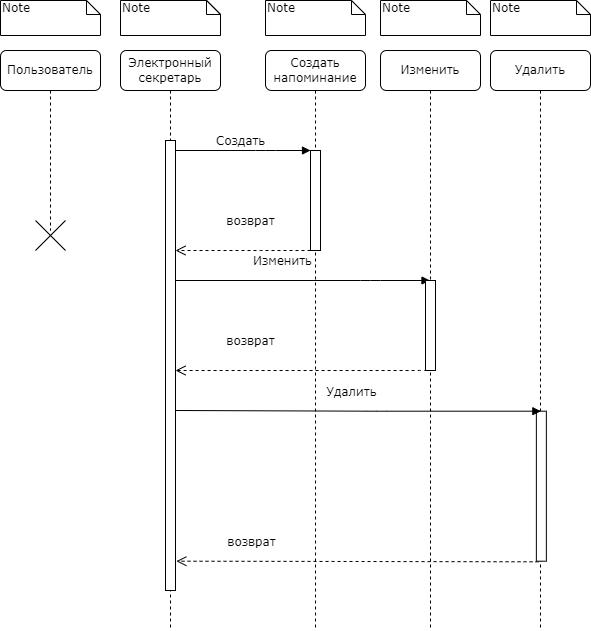

The diagram above was exported from draw.io. Its source (the exported page's mxGraphModel, read from the mxfile embedded in the PNG):
<mxGraphModel dx="1102" dy="865" grid="1" gridSize="10" guides="1" tooltips="1" connect="1" arrows="1" fold="1" page="1" pageScale="1" pageWidth="1100" pageHeight="850" background="none" math="0" shadow="0">
  <root>
    <mxCell id="0" />
    <mxCell id="1" parent="0" />
    <mxCell id="4tKWizXJGFqMmsmwkK32-10" value="" style="html=1;points=[];perimeter=orthogonalPerimeter;rounded=0;shadow=0;comic=0;labelBackgroundColor=none;strokeWidth=1;fontFamily=Verdana;fontSize=12;align=center;" parent="1" vertex="1">
      <mxGeometry x="315" y="200" width="10" height="450" as="geometry" />
    </mxCell>
    <mxCell id="7baba1c4bc27f4b0-2" value="Создать напоминание" style="shape=umlLifeline;perimeter=lifelinePerimeter;whiteSpace=wrap;html=1;container=1;collapsible=0;recursiveResize=0;outlineConnect=0;rounded=1;shadow=0;comic=0;labelBackgroundColor=none;strokeWidth=1;fontFamily=Verdana;fontSize=12;align=center;" parent="1" vertex="1">
      <mxGeometry x="415" y="110" width="100" height="580" as="geometry" />
    </mxCell>
    <mxCell id="7baba1c4bc27f4b0-10" value="" style="html=1;points=[];perimeter=orthogonalPerimeter;rounded=0;shadow=0;comic=0;labelBackgroundColor=none;strokeWidth=1;fontFamily=Verdana;fontSize=12;align=center;" parent="7baba1c4bc27f4b0-2" vertex="1">
      <mxGeometry x="45" y="100" width="10" height="100" as="geometry" />
    </mxCell>
    <mxCell id="7baba1c4bc27f4b0-23" value="Изменить" style="html=1;verticalAlign=bottom;endArrow=block;labelBackgroundColor=none;fontFamily=Verdana;fontSize=12;" parent="1" source="4tKWizXJGFqMmsmwkK32-7" target="4tKWizXJGFqMmsmwkK32-16" edge="1">
      <mxGeometry x="-0.1401" y="10" relative="1" as="geometry">
        <mxPoint x="330" y="470" as="sourcePoint" />
        <mxPoint x="460" y="470" as="targetPoint" />
        <Array as="points">
          <mxPoint x="520" y="340" />
        </Array>
        <mxPoint as="offset" />
      </mxGeometry>
    </mxCell>
    <mxCell id="7baba1c4bc27f4b0-11" value="Создать" style="html=1;verticalAlign=bottom;endArrow=block;entryX=0;entryY=0;labelBackgroundColor=none;fontFamily=Verdana;fontSize=12;edgeStyle=elbowEdgeStyle;elbow=vertical;" parent="1" source="4tKWizXJGFqMmsmwkK32-7" target="7baba1c4bc27f4b0-10" edge="1">
      <mxGeometry relative="1" as="geometry">
        <mxPoint x="330" y="210" as="sourcePoint" />
      </mxGeometry>
    </mxCell>
    <mxCell id="7baba1c4bc27f4b0-41" value="Note" style="shape=note;whiteSpace=wrap;html=1;size=14;verticalAlign=top;align=left;spacingTop=-6;rounded=0;shadow=0;comic=0;labelBackgroundColor=none;strokeWidth=1;fontFamily=Verdana;fontSize=12" parent="1" vertex="1">
      <mxGeometry x="415" y="60" width="100" height="35" as="geometry" />
    </mxCell>
    <mxCell id="4tKWizXJGFqMmsmwkK32-3" value="Пользователь" style="shape=umlLifeline;perimeter=lifelinePerimeter;whiteSpace=wrap;html=1;container=1;collapsible=0;recursiveResize=0;outlineConnect=0;rounded=1;shadow=0;comic=0;labelBackgroundColor=none;strokeWidth=1;fontFamily=Verdana;fontSize=12;align=center;" parent="1" vertex="1">
      <mxGeometry x="150" y="110" width="100" height="180" as="geometry" />
    </mxCell>
    <mxCell id="4tKWizXJGFqMmsmwkK32-5" value="Note" style="shape=note;whiteSpace=wrap;html=1;size=14;verticalAlign=top;align=left;spacingTop=-6;rounded=0;shadow=0;comic=0;labelBackgroundColor=none;strokeWidth=1;fontFamily=Verdana;fontSize=12" parent="1" vertex="1">
      <mxGeometry x="150" y="60" width="100" height="35" as="geometry" />
    </mxCell>
    <mxCell id="4tKWizXJGFqMmsmwkK32-6" value="" style="shape=umlDestroy;" parent="1" vertex="1">
      <mxGeometry x="185" y="280" width="30" height="30" as="geometry" />
    </mxCell>
    <mxCell id="4tKWizXJGFqMmsmwkK32-7" value="Электронный секретарь" style="shape=umlLifeline;perimeter=lifelinePerimeter;whiteSpace=wrap;html=1;container=1;collapsible=0;recursiveResize=0;outlineConnect=0;rounded=1;shadow=0;comic=0;labelBackgroundColor=none;strokeWidth=1;fontFamily=Verdana;fontSize=12;align=center;" parent="1" vertex="1">
      <mxGeometry x="270" y="110" width="100" height="580" as="geometry" />
    </mxCell>
    <mxCell id="4tKWizXJGFqMmsmwkK32-8" value="" style="html=1;points=[];perimeter=orthogonalPerimeter;rounded=0;shadow=0;comic=0;labelBackgroundColor=none;strokeWidth=1;fontFamily=Verdana;fontSize=12;align=center;" parent="4tKWizXJGFqMmsmwkK32-7" vertex="1">
      <mxGeometry x="45" y="90" width="10" height="450" as="geometry" />
    </mxCell>
    <mxCell id="4tKWizXJGFqMmsmwkK32-34" value="возврат" style="html=1;verticalAlign=bottom;endArrow=open;dashed=1;endSize=8;labelBackgroundColor=none;fontFamily=Verdana;fontSize=12;edgeStyle=elbowEdgeStyle;elbow=vertical;exitX=0.217;exitY=1.004;exitDx=0;exitDy=0;exitPerimeter=0;" parent="4tKWizXJGFqMmsmwkK32-7" source="4tKWizXJGFqMmsmwkK32-27" edge="1">
      <mxGeometry x="0.5865" y="-10" relative="1" as="geometry">
        <mxPoint x="55.86" y="510.7" as="targetPoint" />
        <Array as="points">
          <mxPoint x="120.86" y="510.7" />
        </Array>
        <mxPoint x="420.86" y="510.7" as="sourcePoint" />
        <mxPoint as="offset" />
      </mxGeometry>
    </mxCell>
    <mxCell id="4tKWizXJGFqMmsmwkK32-9" value="Note" style="shape=note;whiteSpace=wrap;html=1;size=14;verticalAlign=top;align=left;spacingTop=-6;rounded=0;shadow=0;comic=0;labelBackgroundColor=none;strokeWidth=1;fontFamily=Verdana;fontSize=12" parent="1" vertex="1">
      <mxGeometry x="270" y="60" width="100" height="35" as="geometry" />
    </mxCell>
    <mxCell id="4tKWizXJGFqMmsmwkK32-11" value="Note" style="shape=note;whiteSpace=wrap;html=1;size=14;verticalAlign=top;align=left;spacingTop=-6;rounded=0;shadow=0;comic=0;labelBackgroundColor=none;strokeWidth=1;fontFamily=Verdana;fontSize=12" parent="1" vertex="1">
      <mxGeometry x="270" y="60" width="100" height="35" as="geometry" />
    </mxCell>
    <mxCell id="4tKWizXJGFqMmsmwkK32-16" value="Изменить" style="shape=umlLifeline;perimeter=lifelinePerimeter;whiteSpace=wrap;html=1;container=1;collapsible=0;recursiveResize=0;outlineConnect=0;rounded=1;shadow=0;comic=0;labelBackgroundColor=none;strokeWidth=1;fontFamily=Verdana;fontSize=12;align=center;" parent="1" vertex="1">
      <mxGeometry x="530" y="110" width="100" height="580" as="geometry" />
    </mxCell>
    <mxCell id="4tKWizXJGFqMmsmwkK32-17" value="" style="html=1;points=[];perimeter=orthogonalPerimeter;rounded=0;shadow=0;comic=0;labelBackgroundColor=none;strokeWidth=1;fontFamily=Verdana;fontSize=12;align=center;" parent="4tKWizXJGFqMmsmwkK32-16" vertex="1">
      <mxGeometry x="45" y="230" width="10" height="90" as="geometry" />
    </mxCell>
    <mxCell id="4tKWizXJGFqMmsmwkK32-31" value="возврат" style="html=1;verticalAlign=bottom;endArrow=open;dashed=1;endSize=8;labelBackgroundColor=none;fontFamily=Verdana;fontSize=12;edgeStyle=elbowEdgeStyle;elbow=vertical;" parent="4tKWizXJGFqMmsmwkK32-16" edge="1">
      <mxGeometry x="-0.1111" y="-20" relative="1" as="geometry">
        <mxPoint x="-205" y="200" as="targetPoint" />
        <Array as="points">
          <mxPoint x="-130" y="200" />
        </Array>
        <mxPoint x="-70" y="200" as="sourcePoint" />
        <mxPoint as="offset" />
      </mxGeometry>
    </mxCell>
    <mxCell id="4tKWizXJGFqMmsmwkK32-20" value="Note" style="shape=note;whiteSpace=wrap;html=1;size=14;verticalAlign=top;align=left;spacingTop=-6;rounded=0;shadow=0;comic=0;labelBackgroundColor=none;strokeWidth=1;fontFamily=Verdana;fontSize=12" parent="1" vertex="1">
      <mxGeometry x="530" y="60" width="100" height="35" as="geometry" />
    </mxCell>
    <mxCell id="4tKWizXJGFqMmsmwkK32-26" value="Удалить" style="shape=umlLifeline;perimeter=lifelinePerimeter;whiteSpace=wrap;html=1;container=1;collapsible=0;recursiveResize=0;outlineConnect=0;rounded=1;shadow=0;comic=0;labelBackgroundColor=none;strokeWidth=1;fontFamily=Verdana;fontSize=12;align=center;" parent="1" vertex="1">
      <mxGeometry x="640" y="110" width="100" height="580" as="geometry" />
    </mxCell>
    <mxCell id="4tKWizXJGFqMmsmwkK32-27" value="" style="html=1;points=[];perimeter=orthogonalPerimeter;rounded=0;shadow=0;comic=0;labelBackgroundColor=none;strokeWidth=1;fontFamily=Verdana;fontSize=12;align=center;" parent="4tKWizXJGFqMmsmwkK32-26" vertex="1">
      <mxGeometry x="45.86" y="360.7" width="10" height="150" as="geometry" />
    </mxCell>
    <mxCell id="4tKWizXJGFqMmsmwkK32-30" value="Note" style="shape=note;whiteSpace=wrap;html=1;size=14;verticalAlign=top;align=left;spacingTop=-6;rounded=0;shadow=0;comic=0;labelBackgroundColor=none;strokeWidth=1;fontFamily=Verdana;fontSize=12" parent="1" vertex="1">
      <mxGeometry x="640" y="60" width="100" height="35" as="geometry" />
    </mxCell>
    <mxCell id="4tKWizXJGFqMmsmwkK32-32" value="возврат" style="html=1;verticalAlign=bottom;endArrow=open;dashed=1;endSize=8;labelBackgroundColor=none;fontFamily=Verdana;fontSize=12;edgeStyle=elbowEdgeStyle;elbow=vertical;exitX=0;exitY=0.979;exitDx=0;exitDy=0;exitPerimeter=0;" parent="1" source="4tKWizXJGFqMmsmwkK32-17" target="4tKWizXJGFqMmsmwkK32-8" edge="1">
      <mxGeometry x="0.4045" y="-20" relative="1" as="geometry">
        <mxPoint x="325" y="360" as="targetPoint" />
        <Array as="points">
          <mxPoint x="420" y="430" />
          <mxPoint x="400" y="360" />
        </Array>
        <mxPoint x="700" y="360" as="sourcePoint" />
        <mxPoint as="offset" />
      </mxGeometry>
    </mxCell>
    <mxCell id="4tKWizXJGFqMmsmwkK32-33" value="Удалить" style="html=1;verticalAlign=bottom;endArrow=block;labelBackgroundColor=none;fontFamily=Verdana;fontSize=12;exitX=0.914;exitY=0.554;exitDx=0;exitDy=0;exitPerimeter=0;" parent="1" edge="1">
      <mxGeometry x="-0.0375" y="10" relative="1" as="geometry">
        <mxPoint x="325.0000000000001" y="470.00000000000017" as="sourcePoint" />
        <mxPoint x="690.3599999999998" y="470.7" as="targetPoint" />
        <Array as="points">
          <mxPoint x="526.36" y="470.7" />
        </Array>
        <mxPoint as="offset" />
      </mxGeometry>
    </mxCell>
  </root>
</mxGraphModel>